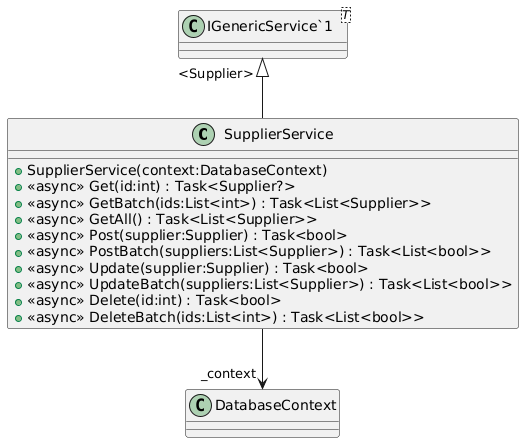

The diagram above was rendered by PlantUML. Its source (embedded in the PNG):
@startuml
class SupplierService {
    + SupplierService(context:DatabaseContext)
    + <<async>> Get(id:int) : Task<Supplier?>
    + <<async>> GetBatch(ids:List<int>) : Task<List<Supplier>>
    + <<async>> GetAll() : Task<List<Supplier>>
    + <<async>> Post(supplier:Supplier) : Task<bool>
    + <<async>> PostBatch(suppliers:List<Supplier>) : Task<List<bool>>
    + <<async>> Update(supplier:Supplier) : Task<bool>
    + <<async>> UpdateBatch(suppliers:List<Supplier>) : Task<List<bool>>
    + <<async>> Delete(id:int) : Task<bool>
    + <<async>> DeleteBatch(ids:List<int>) : Task<List<bool>>
}
class "IGenericService`1"<T> {
}
"IGenericService`1" "<Supplier>" <|-- SupplierService
SupplierService --> "_context" DatabaseContext
@enduml